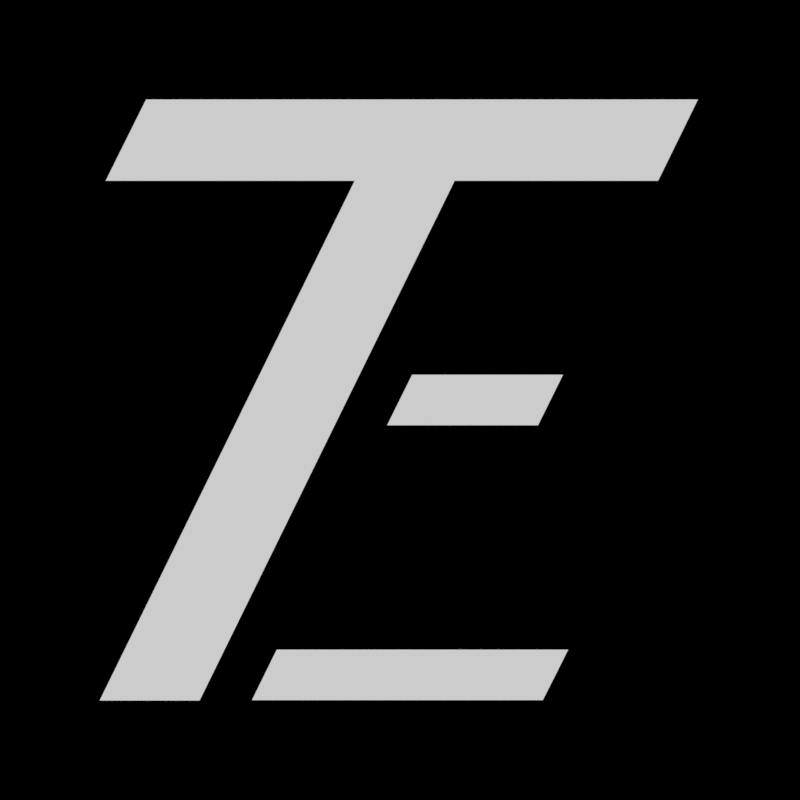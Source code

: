 # Source: TEdit_Logo.blend  (saved by Blender 2.79.0; exported with 4.5.12 LTS)
import bpy
from mathutils import Matrix  # noqa: F401  (used for matrix-valued properties, if any)

bpy.ops.wm.read_factory_settings(use_empty=True)
scene = bpy.context.scene
scene.name = 'Scene'

# ---- collections
col_collection_1 = bpy.data.collections.new('Collection 1'); scene.collection.children.link(col_collection_1)

# ---- materials (node trees are filled in below, after node groups)
mat_material = bpy.data.materials.new('Material')
mat_material.alpha_threshold = 0.0
mat_material.use_transparent_shadow = False
mat_material.diffuse_color = (1.0, 1.0, 1.0, 1.0)
mat_material.roughness = 0.5
mat_material.line_color = (0.0, 0.0, 0.0, 1.0)

# ---- material node trees

# ---- world
world_world = bpy.data.worlds.new('World'); scene.world = world_world
world_world.color = (0.0, 0.0, 0.0)
world_world.use_sun_shadow = False
world_world.sun_shadow_jitter_overblur = 0.0
world_world.cycles.sampling_method = 'MANUAL'

# ---- cameras
cam_camera = bpy.data.cameras.new('Camera')
cam_camera.type = 'ORTHO'
cam_camera.clip_end = 100.0
cam_camera.lens = 35.0
cam_camera.sensor_width = 32.0
cam_camera.sensor_height = 18.0
cam_camera.ortho_scale = 16.0
cam_camera.dof.focus_distance = 0.0
cam_camera.dof.aperture_fstop = 128.0

# ---- meshes
me_plane = bpy.data.meshes.new('Plane')
me_plane.from_pydata([(-6.008, -6.011, 0.0), (-4.008, -6.011, 0.0), (-0.9068, 6.011, 0.0), (1.093, 6.011, 0.0), (-0.9068, 4.384, -5.837e-08), (1.093, 4.384, -5.837e-08), (-5.079, 6.011, 0.0), (-5.887, 4.384, -5.837e-08), (5.96, 6.011, 0.0), (5.162, 4.384, -5.837e-08), (0.2426, 0.5063, 0.0), (-0.2584, -0.5063, 0.0), (3.261, 0.5063, 0.0), (2.761, -0.5063, 0.0), (-2.465, -4.992, 0.0), (-2.962, -6.004, 0.0), (3.366, -4.992, 0.0), (2.856, -6.004, 0.0)], [], [(4, 5, 3, 2), (0, 1, 5, 4), (4, 2, 6, 7), (3, 5, 9, 8), (10, 11, 13, 12), (14, 15, 17, 16)])
me_plane.materials.append(mat_material)
me_plane.use_remesh_preserve_volume = False
me_plane.use_remesh_preserve_attributes = False
me_plane.use_mirror_vertex_groups = False
me_plane.update()

# ---- objects
ob_plane = bpy.data.objects.new('Plane', me_plane)
ob_camera = bpy.data.objects.new('Camera', cam_camera)

# ---- transforms, parenting, visibility, modifiers, constraints
ob_plane.location = (0.0, 0.0, 0.0)
ob_plane.lineart.crease_threshold = 0.0
ob_camera.location = (0.0, 0.0, 12.35)
ob_camera.lock_rotations_4d = False
ob_camera.empty_display_type = 'ARROWS'
ob_camera.color = (0.0, 0.0, 0.0, 0.0)
ob_camera.display_type = 'WIRE'
ob_camera.lineart.crease_threshold = 0.0

# ---- collection membership
col_collection_1.objects.link(ob_plane)
col_collection_1.objects.link(ob_camera)

# ---- scene / render settings (as saved in the file)
scene.camera = ob_camera
scene.frame_start = 1; scene.frame_end = 250; scene.frame_set(1)
scene.render.engine = 'BLENDER_EEVEE_NEXT'
scene.render.resolution_x = 512
scene.render.resolution_y = 512
scene.render.dither_intensity = 0.0
scene.render.film_transparent = True
scene.cycles.use_denoising = False
scene.cycles.samples = 128
scene.cycles.sampling_pattern = 'TABULATED_SOBOL'
scene.cycles.use_adaptive_sampling = False
scene.cycles.use_light_tree = False
scene.cycles.blur_glossy = 0.0
scene.cycles.sample_clamp_indirect = 0.0
scene.view_settings.view_transform = 'Standard'
bpy.context.view_layer.update()

# ---- added for rendering (the .blend has no usable light): sun
light_auto_sun = bpy.data.lights.new('AutoSun', 'SUN')
light_auto_sun.energy = 3.0
light_auto_sun.angle = 0.0523599
ob_auto_sun = bpy.data.objects.new('AutoSun', light_auto_sun)
scene.collection.objects.link(ob_auto_sun)
ob_auto_sun.rotation_euler = (0.872665, 0.174533, 0.523599)
bpy.context.view_layer.update()
